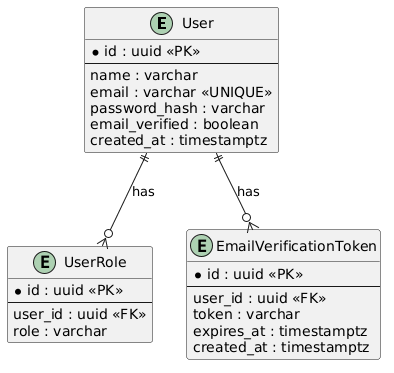

The diagram above was rendered by PlantUML. Its source (embedded in the PNG):
@startuml
' ER Diagram for Auth module
entity "User" as User {
  * id : uuid <<PK>>
  --
  name : varchar
  email : varchar <<UNIQUE>>
  password_hash : varchar
  email_verified : boolean
  created_at : timestamptz
}
entity "UserRole" as UserRole {
  * id : uuid <<PK>>
  --
  user_id : uuid <<FK>>
  role : varchar
}
entity "EmailVerificationToken" as EmailVerificationToken {
  * id : uuid <<PK>>
  --
  user_id : uuid <<FK>>
  token : varchar
  expires_at : timestamptz
  created_at : timestamptz
}
User ||--o{ UserRole : has
User ||--o{ EmailVerificationToken : has
@enduml